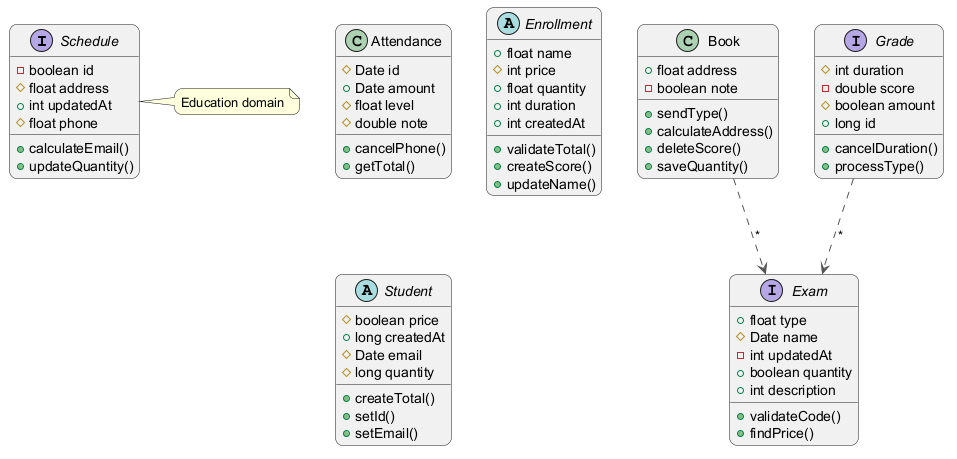

The diagram above was rendered by PlantUML. Its source (embedded in the PNG):
@startuml
skinparam backgroundColor #FFFFFF
skinparam roundCorner 15
skinparam ArrowColor #555555
interface Schedule {
  -boolean id
  #float address
  +int updatedAt
  #float phone
  +calculateEmail()
  +updateQuantity()
}
interface Exam {
  +float type
  #Date name
  -int updatedAt
  +boolean quantity
  +int description
  +validateCode()
  +findPrice()
}
class Book {
  +float address
  -boolean note
  +sendType()
  +calculateAddress()
  +deleteScore()
  +saveQuantity()
}
class Attendance {
  #Date id
  +Date amount
  #float level
  #double note
  +cancelPhone()
  +getTotal()
}
interface Grade {
  #int duration
  -double score
  #boolean amount
  +long id
  +cancelDuration()
  +processType()
}
abstract class Enrollment {
  +float name
  #int price
  +float quantity
  +int duration
  +int createdAt
  +validateTotal()
  +createScore()
  +updateName()
}
abstract class Student {
  #boolean price
  +long createdAt
  #Date email
  #long quantity
  +createTotal()
  +setId()
  +setEmail()
}
Book ..> Exam : "*"
Grade ..> Exam : "*"
note right of Schedule : Education domain
@enduml